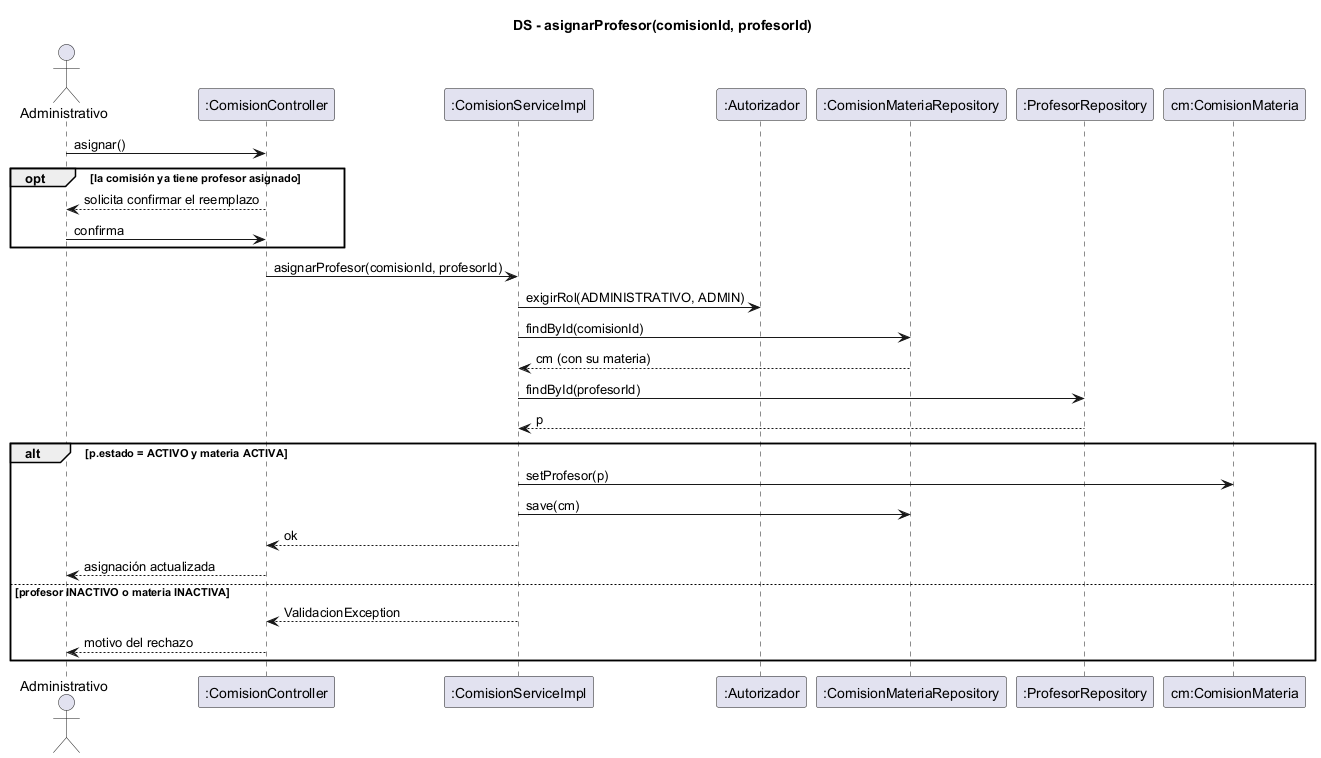

The diagram above was rendered by PlantUML. Its source (embedded in the PNG):
@startuml ds-asignar-profesor
skinparam shadowing false
title DS - asignarProfesor(comisionId, profesorId)
actor Administrativo
participant ":ComisionController" as C
participant ":ComisionServiceImpl" as S
participant ":Autorizador" as AU
participant ":ComisionMateriaRepository" as CR
participant ":ProfesorRepository" as PR
participant "cm:ComisionMateria" as CM

Administrativo -> C : asignar()
opt la comisión ya tiene profesor asignado
  C --> Administrativo : solicita confirmar el reemplazo
  Administrativo -> C : confirma
end
C -> S : asignarProfesor(comisionId, profesorId)
S -> AU : exigirRol(ADMINISTRATIVO, ADMIN)
S -> CR : findById(comisionId)
CR --> S : cm (con su materia)
S -> PR : findById(profesorId)
PR --> S : p
alt p.estado = ACTIVO y materia ACTIVA
  S -> CM : setProfesor(p)
  S -> CR : save(cm)
  S --> C : ok
  C --> Administrativo : asignación actualizada
else profesor INACTIVO o materia INACTIVA
  S --> C : ValidacionException
  C --> Administrativo : motivo del rechazo
end
@enduml